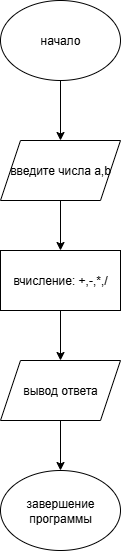

The diagram above was exported from draw.io. Its source (the exported page's mxGraphModel, read from the mxfile embedded in the PNG):
<mxGraphModel dx="1251" dy="698" grid="1" gridSize="10" guides="1" tooltips="1" connect="1" arrows="1" fold="1" page="1" pageScale="1" pageWidth="827" pageHeight="1169" math="0" shadow="0">
  <root>
    <mxCell id="0" />
    <mxCell id="1" parent="0" />
    <mxCell id="IxPKk7tv172HbdV6tuVx-4" style="edgeStyle=orthogonalEdgeStyle;rounded=0;orthogonalLoop=1;jettySize=auto;html=1;entryX=0.5;entryY=0;entryDx=0;entryDy=0;" edge="1" parent="1" source="IxPKk7tv172HbdV6tuVx-2" target="IxPKk7tv172HbdV6tuVx-3">
      <mxGeometry relative="1" as="geometry" />
    </mxCell>
    <mxCell id="IxPKk7tv172HbdV6tuVx-2" value="&lt;font style=&quot;vertical-align: inherit;&quot; dir=&quot;auto&quot;&gt;&lt;font style=&quot;vertical-align: inherit;&quot; dir=&quot;auto&quot;&gt;начало&lt;/font&gt;&lt;/font&gt;" style="ellipse;whiteSpace=wrap;html=1;" vertex="1" parent="1">
      <mxGeometry x="354" y="50" width="120" height="80" as="geometry" />
    </mxCell>
    <mxCell id="IxPKk7tv172HbdV6tuVx-11" style="edgeStyle=orthogonalEdgeStyle;rounded=0;orthogonalLoop=1;jettySize=auto;html=1;entryX=0.5;entryY=0;entryDx=0;entryDy=0;" edge="1" parent="1" source="IxPKk7tv172HbdV6tuVx-3" target="IxPKk7tv172HbdV6tuVx-10">
      <mxGeometry relative="1" as="geometry" />
    </mxCell>
    <mxCell id="IxPKk7tv172HbdV6tuVx-3" value="&lt;font style=&quot;vertical-align: inherit;&quot; dir=&quot;auto&quot;&gt;&lt;font style=&quot;vertical-align: inherit;&quot; dir=&quot;auto&quot;&gt;введите числа a,b&lt;/font&gt;&lt;/font&gt;" style="shape=parallelogram;perimeter=parallelogramPerimeter;whiteSpace=wrap;html=1;fixedSize=1;" vertex="1" parent="1">
      <mxGeometry x="354" y="190" width="120" height="60" as="geometry" />
    </mxCell>
    <mxCell id="IxPKk7tv172HbdV6tuVx-15" style="edgeStyle=orthogonalEdgeStyle;rounded=0;orthogonalLoop=1;jettySize=auto;html=1;entryX=0.5;entryY=0;entryDx=0;entryDy=0;" edge="1" parent="1" source="IxPKk7tv172HbdV6tuVx-10" target="IxPKk7tv172HbdV6tuVx-14">
      <mxGeometry relative="1" as="geometry" />
    </mxCell>
    <mxCell id="IxPKk7tv172HbdV6tuVx-10" value="&lt;font style=&quot;vertical-align: inherit;&quot; dir=&quot;auto&quot;&gt;&lt;font style=&quot;vertical-align: inherit;&quot; dir=&quot;auto&quot;&gt;вчисление: +,-,*,/&lt;/font&gt;&lt;/font&gt;" style="rounded=0;whiteSpace=wrap;html=1;" vertex="1" parent="1">
      <mxGeometry x="354" y="300" width="120" height="60" as="geometry" />
    </mxCell>
    <mxCell id="IxPKk7tv172HbdV6tuVx-17" style="edgeStyle=orthogonalEdgeStyle;rounded=0;orthogonalLoop=1;jettySize=auto;html=1;entryX=0.5;entryY=0;entryDx=0;entryDy=0;" edge="1" parent="1" source="IxPKk7tv172HbdV6tuVx-14" target="IxPKk7tv172HbdV6tuVx-16">
      <mxGeometry relative="1" as="geometry" />
    </mxCell>
    <mxCell id="IxPKk7tv172HbdV6tuVx-14" value="&lt;font style=&quot;vertical-align: inherit;&quot; dir=&quot;auto&quot;&gt;&lt;font style=&quot;vertical-align: inherit;&quot; dir=&quot;auto&quot;&gt;вывод ответа&lt;/font&gt;&lt;/font&gt;" style="shape=parallelogram;perimeter=parallelogramPerimeter;whiteSpace=wrap;html=1;fixedSize=1;" vertex="1" parent="1">
      <mxGeometry x="354" y="410" width="120" height="60" as="geometry" />
    </mxCell>
    <mxCell id="IxPKk7tv172HbdV6tuVx-16" value="&lt;font style=&quot;vertical-align: inherit;&quot; dir=&quot;auto&quot;&gt;&lt;font style=&quot;vertical-align: inherit;&quot; dir=&quot;auto&quot;&gt;завершение программы&lt;/font&gt;&lt;/font&gt;" style="ellipse;whiteSpace=wrap;html=1;" vertex="1" parent="1">
      <mxGeometry x="354" y="520" width="120" height="80" as="geometry" />
    </mxCell>
  </root>
</mxGraphModel>